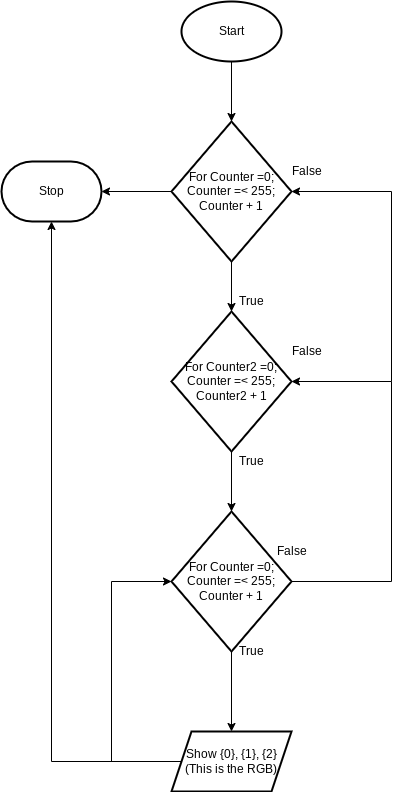

The diagram above was exported from draw.io. Its source (the exported page's mxGraphModel, read from the mxfile embedded in the PNG):
<mxGraphModel dx="594" dy="561" grid="1" gridSize="10" guides="1" tooltips="1" connect="1" arrows="1" fold="1" page="1" pageScale="1" pageWidth="827" pageHeight="1169" math="0" shadow="0">
  <root>
    <mxCell id="0" />
    <mxCell id="1" parent="0" />
    <mxCell id="9" style="edgeStyle=none;html=1;exitX=0.5;exitY=1;exitDx=0;exitDy=0;exitPerimeter=0;entryX=0.5;entryY=0;entryDx=0;entryDy=0;" parent="1" source="2" edge="1">
      <mxGeometry relative="1" as="geometry">
        <mxPoint x="280" y="160" as="targetPoint" />
      </mxGeometry>
    </mxCell>
    <mxCell id="2" value="Start" style="strokeWidth=2;html=1;shape=mxgraph.flowchart.start_1;whiteSpace=wrap;" parent="1" vertex="1">
      <mxGeometry x="230" y="40" width="100" height="60" as="geometry" />
    </mxCell>
    <mxCell id="15" value="" style="edgeStyle=none;html=1;" edge="1" parent="1" source="13" target="14">
      <mxGeometry relative="1" as="geometry" />
    </mxCell>
    <mxCell id="30" style="edgeStyle=none;rounded=0;html=1;entryX=1;entryY=0.5;entryDx=0;entryDy=0;entryPerimeter=0;" edge="1" parent="1" source="13" target="23">
      <mxGeometry relative="1" as="geometry" />
    </mxCell>
    <mxCell id="13" value="For Counter =0; Counter =&amp;lt; 255; Counter + 1" style="strokeWidth=2;html=1;shape=mxgraph.flowchart.decision;whiteSpace=wrap;" vertex="1" parent="1">
      <mxGeometry x="220" y="160" width="120" height="140" as="geometry" />
    </mxCell>
    <mxCell id="17" value="" style="edgeStyle=none;html=1;" edge="1" parent="1" source="14" target="16">
      <mxGeometry relative="1" as="geometry" />
    </mxCell>
    <mxCell id="14" value="For Counter2 =0; Counter =&amp;lt; 255; Counter2 + 1" style="strokeWidth=2;html=1;shape=mxgraph.flowchart.decision;whiteSpace=wrap;" vertex="1" parent="1">
      <mxGeometry x="220" y="350" width="120" height="140" as="geometry" />
    </mxCell>
    <mxCell id="19" value="" style="edgeStyle=none;html=1;" edge="1" parent="1" source="16" target="18">
      <mxGeometry relative="1" as="geometry" />
    </mxCell>
    <mxCell id="28" style="edgeStyle=none;rounded=0;html=1;exitX=1;exitY=0.5;exitDx=0;exitDy=0;exitPerimeter=0;entryX=1;entryY=0.5;entryDx=0;entryDy=0;entryPerimeter=0;" edge="1" parent="1" source="16" target="14">
      <mxGeometry relative="1" as="geometry">
        <Array as="points">
          <mxPoint x="440" y="620" />
          <mxPoint x="440" y="420" />
        </Array>
      </mxGeometry>
    </mxCell>
    <mxCell id="16" value="For Counter =0; Counter =&amp;lt; 255; Counter + 1" style="strokeWidth=2;html=1;shape=mxgraph.flowchart.decision;whiteSpace=wrap;" vertex="1" parent="1">
      <mxGeometry x="220" y="550" width="120" height="140" as="geometry" />
    </mxCell>
    <mxCell id="27" style="edgeStyle=none;html=1;exitX=0;exitY=0.5;exitDx=0;exitDy=0;entryX=0;entryY=0.5;entryDx=0;entryDy=0;entryPerimeter=0;rounded=0;" edge="1" parent="1" source="18" target="16">
      <mxGeometry relative="1" as="geometry">
        <mxPoint x="170" y="720" as="targetPoint" />
        <Array as="points">
          <mxPoint x="160" y="800" />
          <mxPoint x="160" y="620" />
        </Array>
      </mxGeometry>
    </mxCell>
    <mxCell id="29" style="edgeStyle=none;rounded=0;html=1;exitX=1;exitY=0.5;exitDx=0;exitDy=0;entryX=0.5;entryY=1;entryDx=0;entryDy=0;entryPerimeter=0;" edge="1" parent="1" source="18" target="23">
      <mxGeometry relative="1" as="geometry">
        <mxPoint x="520" y="498" as="targetPoint" />
        <Array as="points">
          <mxPoint x="100" y="800" />
        </Array>
      </mxGeometry>
    </mxCell>
    <mxCell id="18" value="Show {0}, {1}, {2} (This is the RGB)" style="shape=parallelogram;perimeter=parallelogramPerimeter;whiteSpace=wrap;html=1;fixedSize=1;strokeWidth=2;" vertex="1" parent="1">
      <mxGeometry x="220" y="770" width="120" height="60" as="geometry" />
    </mxCell>
    <mxCell id="20" value="True" style="text;html=1;align=center;verticalAlign=middle;resizable=0;points=[];autosize=1;strokeColor=none;fillColor=none;" vertex="1" parent="1">
      <mxGeometry x="280" y="330" width="40" height="20" as="geometry" />
    </mxCell>
    <mxCell id="21" value="True" style="text;html=1;align=center;verticalAlign=middle;resizable=0;points=[];autosize=1;strokeColor=none;fillColor=none;" vertex="1" parent="1">
      <mxGeometry x="280" y="490" width="40" height="20" as="geometry" />
    </mxCell>
    <mxCell id="22" value="True" style="text;html=1;align=center;verticalAlign=middle;resizable=0;points=[];autosize=1;strokeColor=none;fillColor=none;" vertex="1" parent="1">
      <mxGeometry x="280" y="680" width="40" height="20" as="geometry" />
    </mxCell>
    <mxCell id="23" value="Stop" style="strokeWidth=2;html=1;shape=mxgraph.flowchart.terminator;whiteSpace=wrap;" vertex="1" parent="1">
      <mxGeometry x="50" y="200" width="100" height="60" as="geometry" />
    </mxCell>
    <mxCell id="24" value="False" style="text;html=1;align=center;verticalAlign=middle;resizable=0;points=[];autosize=1;strokeColor=none;fillColor=none;" vertex="1" parent="1">
      <mxGeometry x="315" y="580" width="50" height="20" as="geometry" />
    </mxCell>
    <mxCell id="25" value="False" style="text;html=1;align=center;verticalAlign=middle;resizable=0;points=[];autosize=1;strokeColor=none;fillColor=none;" vertex="1" parent="1">
      <mxGeometry x="330" y="380" width="50" height="20" as="geometry" />
    </mxCell>
    <mxCell id="26" value="False" style="text;html=1;align=center;verticalAlign=middle;resizable=0;points=[];autosize=1;strokeColor=none;fillColor=none;" vertex="1" parent="1">
      <mxGeometry x="330" y="200" width="50" height="20" as="geometry" />
    </mxCell>
    <mxCell id="31" value="" style="endArrow=classic;html=1;rounded=0;entryX=1;entryY=0.5;entryDx=0;entryDy=0;entryPerimeter=0;" edge="1" parent="1" target="13">
      <mxGeometry width="50" height="50" relative="1" as="geometry">
        <mxPoint x="440" y="420" as="sourcePoint" />
        <mxPoint x="330" y="290" as="targetPoint" />
        <Array as="points">
          <mxPoint x="440" y="230" />
        </Array>
      </mxGeometry>
    </mxCell>
  </root>
</mxGraphModel>